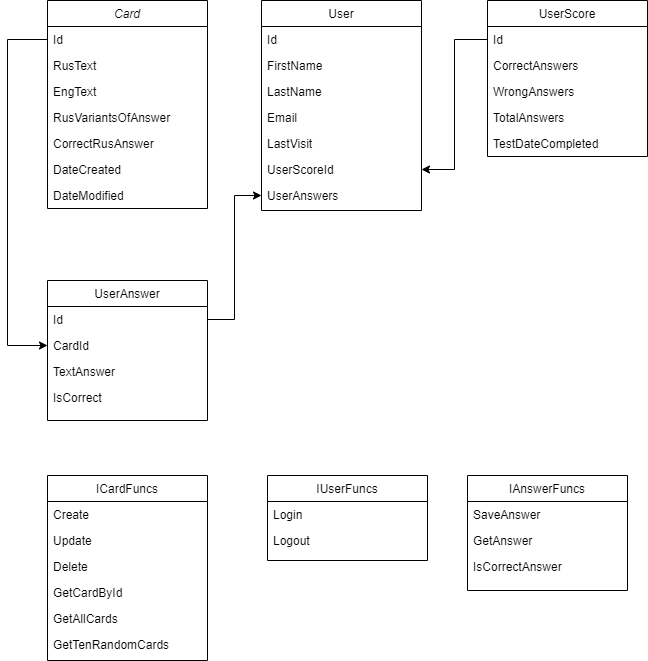

The diagram above was exported from draw.io. Its source (the exported page's mxGraphModel, read from the mxfile embedded in the PNG):
<mxGraphModel dx="1038" dy="579" grid="1" gridSize="10" guides="1" tooltips="1" connect="1" arrows="1" fold="1" page="1" pageScale="1" pageWidth="827" pageHeight="1169" math="0" shadow="0">
  <root>
    <mxCell id="WIyWlLk6GJQsqaUBKTNV-0" />
    <mxCell id="WIyWlLk6GJQsqaUBKTNV-1" parent="WIyWlLk6GJQsqaUBKTNV-0" />
    <mxCell id="zkfFHV4jXpPFQw0GAbJ--0" value="Card" style="swimlane;fontStyle=2;align=center;verticalAlign=top;childLayout=stackLayout;horizontal=1;startSize=26;horizontalStack=0;resizeParent=1;resizeLast=0;collapsible=1;marginBottom=0;rounded=0;shadow=0;strokeWidth=1;" parent="WIyWlLk6GJQsqaUBKTNV-1" vertex="1">
      <mxGeometry x="120" y="40" width="160" height="208" as="geometry">
        <mxRectangle x="230" y="140" width="160" height="26" as="alternateBounds" />
      </mxGeometry>
    </mxCell>
    <mxCell id="zkfFHV4jXpPFQw0GAbJ--1" value="Id" style="text;align=left;verticalAlign=top;spacingLeft=4;spacingRight=4;overflow=hidden;rotatable=0;points=[[0,0.5],[1,0.5]];portConstraint=eastwest;" parent="zkfFHV4jXpPFQw0GAbJ--0" vertex="1">
      <mxGeometry y="26" width="160" height="26" as="geometry" />
    </mxCell>
    <mxCell id="zkfFHV4jXpPFQw0GAbJ--2" value="RusText" style="text;align=left;verticalAlign=top;spacingLeft=4;spacingRight=4;overflow=hidden;rotatable=0;points=[[0,0.5],[1,0.5]];portConstraint=eastwest;rounded=0;shadow=0;html=0;" parent="zkfFHV4jXpPFQw0GAbJ--0" vertex="1">
      <mxGeometry y="52" width="160" height="26" as="geometry" />
    </mxCell>
    <mxCell id="zkfFHV4jXpPFQw0GAbJ--3" value="EngText" style="text;align=left;verticalAlign=top;spacingLeft=4;spacingRight=4;overflow=hidden;rotatable=0;points=[[0,0.5],[1,0.5]];portConstraint=eastwest;rounded=0;shadow=0;html=0;" parent="zkfFHV4jXpPFQw0GAbJ--0" vertex="1">
      <mxGeometry y="78" width="160" height="26" as="geometry" />
    </mxCell>
    <mxCell id="honmTcnmG5bo4Mw418VH-4" value="RusVariantsOfAnswer" style="text;align=left;verticalAlign=top;spacingLeft=4;spacingRight=4;overflow=hidden;rotatable=0;points=[[0,0.5],[1,0.5]];portConstraint=eastwest;rounded=0;shadow=0;html=0;" parent="zkfFHV4jXpPFQw0GAbJ--0" vertex="1">
      <mxGeometry y="104" width="160" height="26" as="geometry" />
    </mxCell>
    <mxCell id="honmTcnmG5bo4Mw418VH-23" value="CorrectRusAnswer" style="text;align=left;verticalAlign=top;spacingLeft=4;spacingRight=4;overflow=hidden;rotatable=0;points=[[0,0.5],[1,0.5]];portConstraint=eastwest;rounded=0;shadow=0;html=0;" parent="zkfFHV4jXpPFQw0GAbJ--0" vertex="1">
      <mxGeometry y="130" width="160" height="26" as="geometry" />
    </mxCell>
    <mxCell id="honmTcnmG5bo4Mw418VH-5" value="DateCreated" style="text;align=left;verticalAlign=top;spacingLeft=4;spacingRight=4;overflow=hidden;rotatable=0;points=[[0,0.5],[1,0.5]];portConstraint=eastwest;rounded=0;shadow=0;html=0;" parent="zkfFHV4jXpPFQw0GAbJ--0" vertex="1">
      <mxGeometry y="156" width="160" height="26" as="geometry" />
    </mxCell>
    <mxCell id="honmTcnmG5bo4Mw418VH-6" value="DateModified" style="text;align=left;verticalAlign=top;spacingLeft=4;spacingRight=4;overflow=hidden;rotatable=0;points=[[0,0.5],[1,0.5]];portConstraint=eastwest;rounded=0;shadow=0;html=0;" parent="zkfFHV4jXpPFQw0GAbJ--0" vertex="1">
      <mxGeometry y="182" width="160" height="26" as="geometry" />
    </mxCell>
    <mxCell id="zkfFHV4jXpPFQw0GAbJ--6" value="UserAnswer" style="swimlane;fontStyle=0;align=center;verticalAlign=top;childLayout=stackLayout;horizontal=1;startSize=26;horizontalStack=0;resizeParent=1;resizeLast=0;collapsible=1;marginBottom=0;rounded=0;shadow=0;strokeWidth=1;" parent="WIyWlLk6GJQsqaUBKTNV-1" vertex="1">
      <mxGeometry x="120" y="320" width="160" height="140" as="geometry">
        <mxRectangle x="130" y="380" width="160" height="26" as="alternateBounds" />
      </mxGeometry>
    </mxCell>
    <mxCell id="zkfFHV4jXpPFQw0GAbJ--7" value="Id" style="text;align=left;verticalAlign=top;spacingLeft=4;spacingRight=4;overflow=hidden;rotatable=0;points=[[0,0.5],[1,0.5]];portConstraint=eastwest;" parent="zkfFHV4jXpPFQw0GAbJ--6" vertex="1">
      <mxGeometry y="26" width="160" height="26" as="geometry" />
    </mxCell>
    <mxCell id="zkfFHV4jXpPFQw0GAbJ--8" value="CardId" style="text;align=left;verticalAlign=top;spacingLeft=4;spacingRight=4;overflow=hidden;rotatable=0;points=[[0,0.5],[1,0.5]];portConstraint=eastwest;rounded=0;shadow=0;html=0;" parent="zkfFHV4jXpPFQw0GAbJ--6" vertex="1">
      <mxGeometry y="52" width="160" height="26" as="geometry" />
    </mxCell>
    <mxCell id="honmTcnmG5bo4Mw418VH-20" value="TextAnswer" style="text;align=left;verticalAlign=top;spacingLeft=4;spacingRight=4;overflow=hidden;rotatable=0;points=[[0,0.5],[1,0.5]];portConstraint=eastwest;rounded=0;shadow=0;html=0;" parent="zkfFHV4jXpPFQw0GAbJ--6" vertex="1">
      <mxGeometry y="78" width="160" height="26" as="geometry" />
    </mxCell>
    <mxCell id="honmTcnmG5bo4Mw418VH-22" value="IsCorrect" style="text;align=left;verticalAlign=top;spacingLeft=4;spacingRight=4;overflow=hidden;rotatable=0;points=[[0,0.5],[1,0.5]];portConstraint=eastwest;rounded=0;shadow=0;html=0;" parent="zkfFHV4jXpPFQw0GAbJ--6" vertex="1">
      <mxGeometry y="104" width="160" height="26" as="geometry" />
    </mxCell>
    <mxCell id="zkfFHV4jXpPFQw0GAbJ--13" value="UserScore" style="swimlane;fontStyle=0;align=center;verticalAlign=top;childLayout=stackLayout;horizontal=1;startSize=26;horizontalStack=0;resizeParent=1;resizeLast=0;collapsible=1;marginBottom=0;rounded=0;shadow=0;strokeWidth=1;" parent="WIyWlLk6GJQsqaUBKTNV-1" vertex="1">
      <mxGeometry x="560" y="40" width="160" height="156" as="geometry">
        <mxRectangle x="340" y="380" width="170" height="26" as="alternateBounds" />
      </mxGeometry>
    </mxCell>
    <mxCell id="zkfFHV4jXpPFQw0GAbJ--14" value="Id" style="text;align=left;verticalAlign=top;spacingLeft=4;spacingRight=4;overflow=hidden;rotatable=0;points=[[0,0.5],[1,0.5]];portConstraint=eastwest;" parent="zkfFHV4jXpPFQw0GAbJ--13" vertex="1">
      <mxGeometry y="26" width="160" height="26" as="geometry" />
    </mxCell>
    <mxCell id="honmTcnmG5bo4Mw418VH-9" value="CorrectAnswers" style="text;align=left;verticalAlign=top;spacingLeft=4;spacingRight=4;overflow=hidden;rotatable=0;points=[[0,0.5],[1,0.5]];portConstraint=eastwest;" parent="zkfFHV4jXpPFQw0GAbJ--13" vertex="1">
      <mxGeometry y="52" width="160" height="26" as="geometry" />
    </mxCell>
    <mxCell id="honmTcnmG5bo4Mw418VH-10" value="WrongAnswers" style="text;align=left;verticalAlign=top;spacingLeft=4;spacingRight=4;overflow=hidden;rotatable=0;points=[[0,0.5],[1,0.5]];portConstraint=eastwest;" parent="zkfFHV4jXpPFQw0GAbJ--13" vertex="1">
      <mxGeometry y="78" width="160" height="26" as="geometry" />
    </mxCell>
    <mxCell id="honmTcnmG5bo4Mw418VH-11" value="TotalAnswers" style="text;align=left;verticalAlign=top;spacingLeft=4;spacingRight=4;overflow=hidden;rotatable=0;points=[[0,0.5],[1,0.5]];portConstraint=eastwest;" parent="zkfFHV4jXpPFQw0GAbJ--13" vertex="1">
      <mxGeometry y="104" width="160" height="26" as="geometry" />
    </mxCell>
    <mxCell id="honmTcnmG5bo4Mw418VH-12" value="TestDateCompleted" style="text;align=left;verticalAlign=top;spacingLeft=4;spacingRight=4;overflow=hidden;rotatable=0;points=[[0,0.5],[1,0.5]];portConstraint=eastwest;" parent="zkfFHV4jXpPFQw0GAbJ--13" vertex="1">
      <mxGeometry y="130" width="160" height="26" as="geometry" />
    </mxCell>
    <mxCell id="zkfFHV4jXpPFQw0GAbJ--17" value="User" style="swimlane;fontStyle=0;align=center;verticalAlign=top;childLayout=stackLayout;horizontal=1;startSize=26;horizontalStack=0;resizeParent=1;resizeLast=0;collapsible=1;marginBottom=0;rounded=0;shadow=0;strokeWidth=1;" parent="WIyWlLk6GJQsqaUBKTNV-1" vertex="1">
      <mxGeometry x="334" y="40" width="160" height="210" as="geometry">
        <mxRectangle x="550" y="140" width="160" height="26" as="alternateBounds" />
      </mxGeometry>
    </mxCell>
    <mxCell id="zkfFHV4jXpPFQw0GAbJ--18" value="Id" style="text;align=left;verticalAlign=top;spacingLeft=4;spacingRight=4;overflow=hidden;rotatable=0;points=[[0,0.5],[1,0.5]];portConstraint=eastwest;" parent="zkfFHV4jXpPFQw0GAbJ--17" vertex="1">
      <mxGeometry y="26" width="160" height="26" as="geometry" />
    </mxCell>
    <mxCell id="zkfFHV4jXpPFQw0GAbJ--19" value="FirstName" style="text;align=left;verticalAlign=top;spacingLeft=4;spacingRight=4;overflow=hidden;rotatable=0;points=[[0,0.5],[1,0.5]];portConstraint=eastwest;rounded=0;shadow=0;html=0;" parent="zkfFHV4jXpPFQw0GAbJ--17" vertex="1">
      <mxGeometry y="52" width="160" height="26" as="geometry" />
    </mxCell>
    <mxCell id="zkfFHV4jXpPFQw0GAbJ--20" value="LastName" style="text;align=left;verticalAlign=top;spacingLeft=4;spacingRight=4;overflow=hidden;rotatable=0;points=[[0,0.5],[1,0.5]];portConstraint=eastwest;rounded=0;shadow=0;html=0;" parent="zkfFHV4jXpPFQw0GAbJ--17" vertex="1">
      <mxGeometry y="78" width="160" height="26" as="geometry" />
    </mxCell>
    <mxCell id="zkfFHV4jXpPFQw0GAbJ--21" value="Email" style="text;align=left;verticalAlign=top;spacingLeft=4;spacingRight=4;overflow=hidden;rotatable=0;points=[[0,0.5],[1,0.5]];portConstraint=eastwest;rounded=0;shadow=0;html=0;" parent="zkfFHV4jXpPFQw0GAbJ--17" vertex="1">
      <mxGeometry y="104" width="160" height="26" as="geometry" />
    </mxCell>
    <mxCell id="zkfFHV4jXpPFQw0GAbJ--22" value="LastVisit" style="text;align=left;verticalAlign=top;spacingLeft=4;spacingRight=4;overflow=hidden;rotatable=0;points=[[0,0.5],[1,0.5]];portConstraint=eastwest;rounded=0;shadow=0;html=0;" parent="zkfFHV4jXpPFQw0GAbJ--17" vertex="1">
      <mxGeometry y="130" width="160" height="26" as="geometry" />
    </mxCell>
    <mxCell id="honmTcnmG5bo4Mw418VH-7" value="UserScoreId" style="text;align=left;verticalAlign=top;spacingLeft=4;spacingRight=4;overflow=hidden;rotatable=0;points=[[0,0.5],[1,0.5]];portConstraint=eastwest;rounded=0;shadow=0;html=0;" parent="zkfFHV4jXpPFQw0GAbJ--17" vertex="1">
      <mxGeometry y="156" width="160" height="26" as="geometry" />
    </mxCell>
    <mxCell id="honmTcnmG5bo4Mw418VH-8" value="UserAnswers" style="text;align=left;verticalAlign=top;spacingLeft=4;spacingRight=4;overflow=hidden;rotatable=0;points=[[0,0.5],[1,0.5]];portConstraint=eastwest;rounded=0;shadow=0;html=0;" parent="zkfFHV4jXpPFQw0GAbJ--17" vertex="1">
      <mxGeometry y="182" width="160" height="26" as="geometry" />
    </mxCell>
    <mxCell id="honmTcnmG5bo4Mw418VH-25" style="edgeStyle=orthogonalEdgeStyle;rounded=0;orthogonalLoop=1;jettySize=auto;html=1;exitX=1;exitY=0.5;exitDx=0;exitDy=0;entryX=0;entryY=0.5;entryDx=0;entryDy=0;" parent="WIyWlLk6GJQsqaUBKTNV-1" source="zkfFHV4jXpPFQw0GAbJ--7" target="honmTcnmG5bo4Mw418VH-8" edge="1">
      <mxGeometry relative="1" as="geometry" />
    </mxCell>
    <mxCell id="honmTcnmG5bo4Mw418VH-26" style="edgeStyle=orthogonalEdgeStyle;rounded=0;orthogonalLoop=1;jettySize=auto;html=1;exitX=0;exitY=0.5;exitDx=0;exitDy=0;entryX=0;entryY=0.5;entryDx=0;entryDy=0;" parent="WIyWlLk6GJQsqaUBKTNV-1" source="zkfFHV4jXpPFQw0GAbJ--1" target="zkfFHV4jXpPFQw0GAbJ--8" edge="1">
      <mxGeometry relative="1" as="geometry">
        <mxPoint x="90" y="390" as="targetPoint" />
        <Array as="points">
          <mxPoint x="80" y="79" />
          <mxPoint x="80" y="385" />
        </Array>
      </mxGeometry>
    </mxCell>
    <mxCell id="honmTcnmG5bo4Mw418VH-27" style="edgeStyle=orthogonalEdgeStyle;rounded=0;orthogonalLoop=1;jettySize=auto;html=1;exitX=0;exitY=0.5;exitDx=0;exitDy=0;entryX=1;entryY=0.5;entryDx=0;entryDy=0;" parent="WIyWlLk6GJQsqaUBKTNV-1" source="zkfFHV4jXpPFQw0GAbJ--14" target="honmTcnmG5bo4Mw418VH-7" edge="1">
      <mxGeometry relative="1" as="geometry" />
    </mxCell>
    <mxCell id="honmTcnmG5bo4Mw418VH-28" value="ICardFuncs" style="swimlane;fontStyle=0;align=center;verticalAlign=top;childLayout=stackLayout;horizontal=1;startSize=26;horizontalStack=0;resizeParent=1;resizeLast=0;collapsible=1;marginBottom=0;rounded=0;shadow=0;strokeWidth=1;" parent="WIyWlLk6GJQsqaUBKTNV-1" vertex="1">
      <mxGeometry x="120" y="515" width="160" height="185" as="geometry">
        <mxRectangle x="130" y="380" width="160" height="26" as="alternateBounds" />
      </mxGeometry>
    </mxCell>
    <mxCell id="honmTcnmG5bo4Mw418VH-29" value="Create" style="text;align=left;verticalAlign=top;spacingLeft=4;spacingRight=4;overflow=hidden;rotatable=0;points=[[0,0.5],[1,0.5]];portConstraint=eastwest;" parent="honmTcnmG5bo4Mw418VH-28" vertex="1">
      <mxGeometry y="26" width="160" height="26" as="geometry" />
    </mxCell>
    <mxCell id="honmTcnmG5bo4Mw418VH-30" value="Update" style="text;align=left;verticalAlign=top;spacingLeft=4;spacingRight=4;overflow=hidden;rotatable=0;points=[[0,0.5],[1,0.5]];portConstraint=eastwest;rounded=0;shadow=0;html=0;" parent="honmTcnmG5bo4Mw418VH-28" vertex="1">
      <mxGeometry y="52" width="160" height="26" as="geometry" />
    </mxCell>
    <mxCell id="honmTcnmG5bo4Mw418VH-31" value="Delete" style="text;align=left;verticalAlign=top;spacingLeft=4;spacingRight=4;overflow=hidden;rotatable=0;points=[[0,0.5],[1,0.5]];portConstraint=eastwest;rounded=0;shadow=0;html=0;" parent="honmTcnmG5bo4Mw418VH-28" vertex="1">
      <mxGeometry y="78" width="160" height="26" as="geometry" />
    </mxCell>
    <mxCell id="honmTcnmG5bo4Mw418VH-32" value="GetCardById" style="text;align=left;verticalAlign=top;spacingLeft=4;spacingRight=4;overflow=hidden;rotatable=0;points=[[0,0.5],[1,0.5]];portConstraint=eastwest;rounded=0;shadow=0;html=0;" parent="honmTcnmG5bo4Mw418VH-28" vertex="1">
      <mxGeometry y="104" width="160" height="26" as="geometry" />
    </mxCell>
    <mxCell id="honmTcnmG5bo4Mw418VH-33" value="GetAllCards" style="text;align=left;verticalAlign=top;spacingLeft=4;spacingRight=4;overflow=hidden;rotatable=0;points=[[0,0.5],[1,0.5]];portConstraint=eastwest;rounded=0;shadow=0;html=0;" parent="honmTcnmG5bo4Mw418VH-28" vertex="1">
      <mxGeometry y="130" width="160" height="26" as="geometry" />
    </mxCell>
    <mxCell id="honmTcnmG5bo4Mw418VH-34" value="GetTenRandomCards" style="text;align=left;verticalAlign=top;spacingLeft=4;spacingRight=4;overflow=hidden;rotatable=0;points=[[0,0.5],[1,0.5]];portConstraint=eastwest;rounded=0;shadow=0;html=0;" parent="honmTcnmG5bo4Mw418VH-28" vertex="1">
      <mxGeometry y="156" width="160" height="26" as="geometry" />
    </mxCell>
    <mxCell id="honmTcnmG5bo4Mw418VH-36" value="IUserFuncs" style="swimlane;fontStyle=0;align=center;verticalAlign=top;childLayout=stackLayout;horizontal=1;startSize=26;horizontalStack=0;resizeParent=1;resizeLast=0;collapsible=1;marginBottom=0;rounded=0;shadow=0;strokeWidth=1;" parent="WIyWlLk6GJQsqaUBKTNV-1" vertex="1">
      <mxGeometry x="340" y="515" width="160" height="85" as="geometry">
        <mxRectangle x="130" y="380" width="160" height="26" as="alternateBounds" />
      </mxGeometry>
    </mxCell>
    <mxCell id="honmTcnmG5bo4Mw418VH-37" value="Login" style="text;align=left;verticalAlign=top;spacingLeft=4;spacingRight=4;overflow=hidden;rotatable=0;points=[[0,0.5],[1,0.5]];portConstraint=eastwest;" parent="honmTcnmG5bo4Mw418VH-36" vertex="1">
      <mxGeometry y="26" width="160" height="26" as="geometry" />
    </mxCell>
    <mxCell id="honmTcnmG5bo4Mw418VH-38" value="Logout" style="text;align=left;verticalAlign=top;spacingLeft=4;spacingRight=4;overflow=hidden;rotatable=0;points=[[0,0.5],[1,0.5]];portConstraint=eastwest;rounded=0;shadow=0;html=0;" parent="honmTcnmG5bo4Mw418VH-36" vertex="1">
      <mxGeometry y="52" width="160" height="26" as="geometry" />
    </mxCell>
    <mxCell id="honmTcnmG5bo4Mw418VH-43" value="IAnswerFuncs" style="swimlane;fontStyle=0;align=center;verticalAlign=top;childLayout=stackLayout;horizontal=1;startSize=26;horizontalStack=0;resizeParent=1;resizeLast=0;collapsible=1;marginBottom=0;rounded=0;shadow=0;strokeWidth=1;" parent="WIyWlLk6GJQsqaUBKTNV-1" vertex="1">
      <mxGeometry x="540" y="515" width="160" height="115" as="geometry">
        <mxRectangle x="130" y="380" width="160" height="26" as="alternateBounds" />
      </mxGeometry>
    </mxCell>
    <mxCell id="honmTcnmG5bo4Mw418VH-44" value="SaveAnswer" style="text;align=left;verticalAlign=top;spacingLeft=4;spacingRight=4;overflow=hidden;rotatable=0;points=[[0,0.5],[1,0.5]];portConstraint=eastwest;" parent="honmTcnmG5bo4Mw418VH-43" vertex="1">
      <mxGeometry y="26" width="160" height="26" as="geometry" />
    </mxCell>
    <mxCell id="honmTcnmG5bo4Mw418VH-45" value="GetAnswer" style="text;align=left;verticalAlign=top;spacingLeft=4;spacingRight=4;overflow=hidden;rotatable=0;points=[[0,0.5],[1,0.5]];portConstraint=eastwest;rounded=0;shadow=0;html=0;" parent="honmTcnmG5bo4Mw418VH-43" vertex="1">
      <mxGeometry y="52" width="160" height="26" as="geometry" />
    </mxCell>
    <mxCell id="honmTcnmG5bo4Mw418VH-46" value="IsCorrectAnswer" style="text;align=left;verticalAlign=top;spacingLeft=4;spacingRight=4;overflow=hidden;rotatable=0;points=[[0,0.5],[1,0.5]];portConstraint=eastwest;rounded=0;shadow=0;html=0;" parent="honmTcnmG5bo4Mw418VH-43" vertex="1">
      <mxGeometry y="78" width="160" height="26" as="geometry" />
    </mxCell>
  </root>
</mxGraphModel>